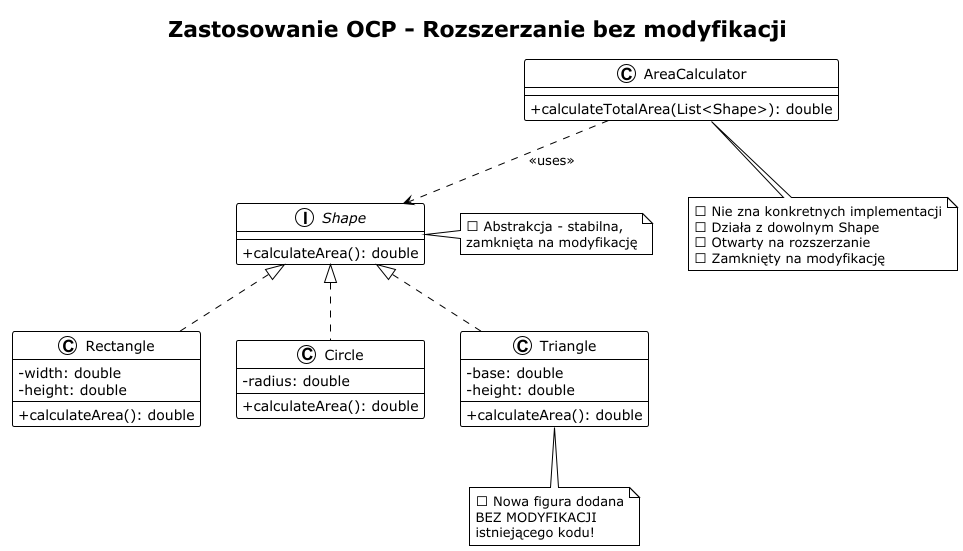

The diagram above was rendered by PlantUML. Its source (embedded in the PNG):
@startuml ocp_solution
!theme plain
skinparam classAttributeIconSize 0

title Zastosowanie OCP - Rozszerzanie bez modyfikacji

interface Shape {
  + calculateArea(): double
}

class Rectangle implements Shape {
  - width: double
  - height: double
  --
  + calculateArea(): double
}

class Circle implements Shape {
  - radius: double
  --
  + calculateArea(): double
}

class Triangle implements Shape {
  - base: double
  - height: double
  --
  + calculateArea(): double
}

class AreaCalculator {
  + calculateTotalArea(List<Shape>): double
}

AreaCalculator ..> Shape : <<uses>>

note right of Shape
  ✅ Abstrakcja - stabilna,
  zamknięta na modyfikację
end note

note bottom of Triangle
  ✅ Nowa figura dodana
  BEZ MODYFIKACJI
  istniejącego kodu!
end note

note bottom of AreaCalculator
  ✅ Nie zna konkretnych implementacji
  ✅ Działa z dowolnym Shape
  ✅ Otwarty na rozszerzanie
  ✅ Zamknięty na modyfikację
end note

@enduml